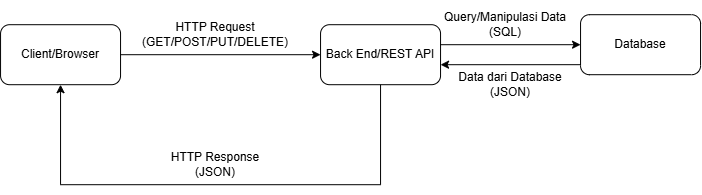

The diagram above was exported from draw.io. Its source (the exported page's mxGraphModel, read from the mxfile embedded in the PNG):
<mxGraphModel dx="815" dy="475" grid="1" gridSize="10" guides="1" tooltips="1" connect="1" arrows="1" fold="1" page="1" pageScale="1" pageWidth="850" pageHeight="1100" math="0" shadow="0">
  <root>
    <mxCell id="0" />
    <mxCell id="1" parent="0" />
    <mxCell id="zypZcWpor1Vl1fTuSfEm-2" parent="1" style="text;html=1;whiteSpace=wrap;strokeColor=none;fillColor=none;align=center;verticalAlign=middle;rounded=0;autosize=1;resizable=0;" value="HTTP Request&lt;div&gt;(GET/POST/PUT/DELETE)&lt;/div&gt;" vertex="1">
      <mxGeometry height="40" width="170" x="190" y="170" as="geometry" />
    </mxCell>
    <mxCell id="zypZcWpor1Vl1fTuSfEm-3" parent="1" style="text;html=1;whiteSpace=wrap;strokeColor=none;fillColor=none;align=center;verticalAlign=middle;rounded=0;autosize=1;resizable=0;" value="HTTP Response&lt;div&gt;(JSON)&lt;/div&gt;" vertex="1">
      <mxGeometry height="40" width="110" x="220" y="300" as="geometry" />
    </mxCell>
    <mxCell id="zypZcWpor1Vl1fTuSfEm-4" parent="1" style="text;html=1;whiteSpace=wrap;strokeColor=none;fillColor=none;align=center;verticalAlign=middle;rounded=0;autosize=1;resizable=0;" value="Query/Manipulasi Data&lt;div&gt;(SQL)&lt;/div&gt;" vertex="1">
      <mxGeometry height="40" width="150" x="490" y="160" as="geometry" />
    </mxCell>
    <mxCell id="zypZcWpor1Vl1fTuSfEm-5" parent="1" style="text;html=1;whiteSpace=wrap;strokeColor=none;fillColor=none;align=center;verticalAlign=middle;rounded=0;autosize=1;resizable=0;" value="Data dari Database&lt;div&gt;(JSON)&lt;/div&gt;" vertex="1">
      <mxGeometry height="40" width="130" x="505" y="220" as="geometry" />
    </mxCell>
    <mxCell id="zypZcWpor1Vl1fTuSfEm-7" parent="1" style="text;html=1;whiteSpace=wrap;strokeColor=none;fillColor=none;align=center;verticalAlign=middle;rounded=0;autosize=1;resizable=0;" value="&lt;br&gt;&lt;div&gt;&lt;br&gt;&lt;/div&gt;" vertex="1">
      <mxGeometry height="40" width="20" x="695" y="155" as="geometry" />
    </mxCell>
    <mxCell id="zypZcWpor1Vl1fTuSfEm-13" parent="1" style="rounded=1;whiteSpace=wrap;html=1;" value="Client/Browser" vertex="1">
      <mxGeometry height="60" width="120" x="60" y="180" as="geometry" />
    </mxCell>
    <mxCell id="zypZcWpor1Vl1fTuSfEm-14" parent="1" style="rounded=1;whiteSpace=wrap;html=1;" value="Back End/REST API" vertex="1">
      <mxGeometry height="60" width="120" x="380" y="180" as="geometry" />
    </mxCell>
    <mxCell id="zypZcWpor1Vl1fTuSfEm-15" parent="1" style="rounded=1;whiteSpace=wrap;html=1;" value="Database" vertex="1">
      <mxGeometry height="60" width="120" x="640" y="170" as="geometry" />
    </mxCell>
    <mxCell id="zypZcWpor1Vl1fTuSfEm-16" edge="1" parent="1" style="endArrow=classic;html=1;rounded=0;" value="">
      <mxGeometry height="50" relative="1" width="50" as="geometry">
        <mxPoint x="120" y="340" as="sourcePoint" />
        <mxPoint x="120" y="240" as="targetPoint" />
      </mxGeometry>
    </mxCell>
    <mxCell id="zypZcWpor1Vl1fTuSfEm-17" edge="1" parent="1" source="zypZcWpor1Vl1fTuSfEm-13" style="endArrow=classic;html=1;rounded=0;exitX=1;exitY=0.5;exitDx=0;exitDy=0;entryX=0;entryY=0.5;entryDx=0;entryDy=0;" target="zypZcWpor1Vl1fTuSfEm-14" value="">
      <mxGeometry height="50" relative="1" width="50" as="geometry">
        <mxPoint x="380" y="330" as="sourcePoint" />
        <mxPoint x="430" y="280" as="targetPoint" />
      </mxGeometry>
    </mxCell>
    <mxCell id="zypZcWpor1Vl1fTuSfEm-21" edge="1" parent="1" style="endArrow=classic;html=1;rounded=0;entryX=0;entryY=0.5;entryDx=0;entryDy=0;" target="zypZcWpor1Vl1fTuSfEm-15" value="">
      <mxGeometry height="50" relative="1" width="50" as="geometry">
        <mxPoint x="500" y="200" as="sourcePoint" />
        <mxPoint x="690" y="190" as="targetPoint" />
      </mxGeometry>
    </mxCell>
    <mxCell id="zypZcWpor1Vl1fTuSfEm-22" edge="1" parent="1" source="zypZcWpor1Vl1fTuSfEm-15" style="endArrow=classic;html=1;rounded=0;exitX=0;exitY=0.833;exitDx=0;exitDy=0;exitPerimeter=0;" value="">
      <mxGeometry height="50" relative="1" width="50" as="geometry">
        <mxPoint x="688.3199999999999" y="275.14" as="sourcePoint" />
        <mxPoint x="500" y="220" as="targetPoint" />
      </mxGeometry>
    </mxCell>
    <mxCell id="zypZcWpor1Vl1fTuSfEm-25" edge="1" parent="1" style="endArrow=none;html=1;rounded=0;" value="">
      <mxGeometry height="50" relative="1" width="50" as="geometry">
        <mxPoint x="120" y="340" as="sourcePoint" />
        <mxPoint x="440" y="340" as="targetPoint" />
      </mxGeometry>
    </mxCell>
    <mxCell id="zypZcWpor1Vl1fTuSfEm-26" edge="1" parent="1" style="endArrow=none;html=1;rounded=0;entryX=0.5;entryY=1;entryDx=0;entryDy=0;" target="zypZcWpor1Vl1fTuSfEm-14" value="">
      <mxGeometry height="50" relative="1" width="50" as="geometry">
        <mxPoint x="440" y="340" as="sourcePoint" />
        <mxPoint x="450" y="260" as="targetPoint" />
      </mxGeometry>
    </mxCell>
  </root>
</mxGraphModel>